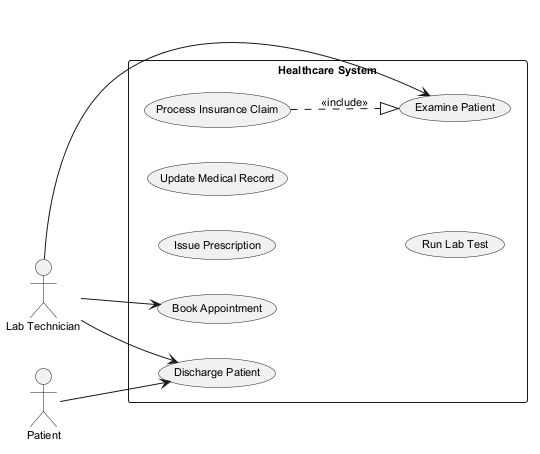

The diagram above was rendered by PlantUML. Its source (embedded in the PNG):
@startuml
skinparam backgroundColor #FFFFFF
skinparam classBackgroundColor #F1F8E9
skinparam classBorderColor #33691E
skinparam defaultFontSize 11
left to right direction
actor "Lab Technician" as LT
actor "Patient" as P
rectangle "Healthcare System" {
  usecase "Process Insurance Claim" as UC_ProcessInsuranceClaim
  usecase "Book Appointment" as UC_BookAppointment
  usecase "Discharge Patient" as UC_DischargePatient
  usecase "Issue Prescription" as UC_IssuePrescription
  usecase "Update Medical Record" as UC_UpdateMedicalRecord
  usecase "Examine Patient" as UC_ExaminePatient
  usecase "Run Lab Test" as UC_RunLabTest
}
LT --> UC_ExaminePatient
LT --> UC_BookAppointment
LT --> UC_DischargePatient
P --> UC_DischargePatient
UC_ProcessInsuranceClaim ..|> UC_ExaminePatient : <<include>>
@enduml